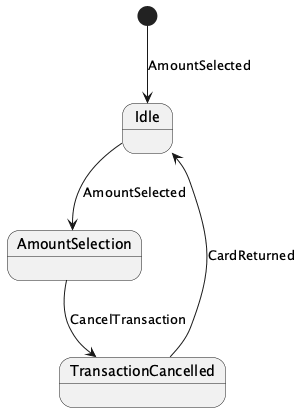

The diagram above was rendered by PlantUML. Its source (embedded in the PNG):
@startuml
[*] --> Idle : AmountSelected
Idle --> AmountSelection : AmountSelected
AmountSelection --> TransactionCancelled : CancelTransaction
TransactionCancelled --> Idle : CardReturned

@enduml